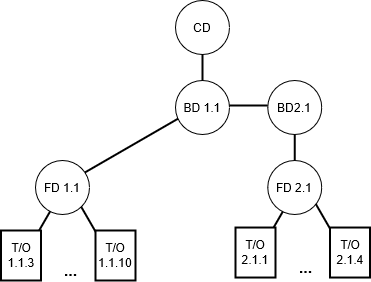

The diagram above was exported from draw.io. Its source (the exported page's mxGraphModel, read from the mxfile embedded in the PNG):
<mxGraphModel dx="1422" dy="801" grid="1" gridSize="10" guides="1" tooltips="1" connect="1" arrows="1" fold="1" page="1" pageScale="1" pageWidth="827" pageHeight="1169" math="0" shadow="0">
  <root>
    <mxCell id="0" />
    <mxCell id="1" parent="0" />
    <mxCell id="5LSJ9tc7J5nb2hZejLMM-6" style="edgeStyle=none;rounded=0;orthogonalLoop=1;jettySize=auto;html=1;exitX=0;exitY=0.5;exitDx=0;exitDy=0;exitPerimeter=0;entryX=0.5;entryY=0;entryDx=0;entryDy=0;endArrow=dash;endFill=0;" edge="1" parent="1" source="5LSJ9tc7J5nb2hZejLMM-5" target="5LSJ9tc7J5nb2hZejLMM-2">
      <mxGeometry relative="1" as="geometry" />
    </mxCell>
    <mxCell id="5LSJ9tc7J5nb2hZejLMM-5" value="" style="line;strokeWidth=2;html=1;sketch=0;fillColor=none;rotation=-90;" vertex="1" parent="1">
      <mxGeometry x="370.5" y="193.5" width="33" height="10" as="geometry" />
    </mxCell>
    <mxCell id="5LSJ9tc7J5nb2hZejLMM-1" value="CD" style="ellipse;whiteSpace=wrap;html=1;aspect=fixed;" vertex="1" parent="1">
      <mxGeometry x="360" y="130" width="54" height="54" as="geometry" />
    </mxCell>
    <mxCell id="5LSJ9tc7J5nb2hZejLMM-7" value="" style="line;strokeWidth=2;html=1;sketch=0;fillColor=none;rotation=-30;" vertex="1" parent="1">
      <mxGeometry x="260" y="271" width="110.5" height="9" as="geometry" />
    </mxCell>
    <mxCell id="5LSJ9tc7J5nb2hZejLMM-9" value="" style="line;strokeWidth=2;html=1;sketch=0;fillColor=none;rotation=-180;" vertex="1" parent="1">
      <mxGeometry x="398.75" y="230" width="53.5" height="10" as="geometry" />
    </mxCell>
    <mxCell id="5LSJ9tc7J5nb2hZejLMM-2" value="BD 1.1" style="ellipse;whiteSpace=wrap;html=1;aspect=fixed;" vertex="1" parent="1">
      <mxGeometry x="360" y="210" width="54" height="54" as="geometry" />
    </mxCell>
    <mxCell id="5LSJ9tc7J5nb2hZejLMM-11" value="" style="line;strokeWidth=2;html=1;sketch=0;fillColor=none;rotation=-60;" vertex="1" parent="1">
      <mxGeometry x="210" y="350" width="33" height="10" as="geometry" />
    </mxCell>
    <mxCell id="5LSJ9tc7J5nb2hZejLMM-12" value="T/O 1.1.3" style="rounded=0;whiteSpace=wrap;html=1;strokeColor=#000000;strokeWidth=2;direction=south;" vertex="1" parent="1">
      <mxGeometry x="185.5" y="360" width="40" height="50" as="geometry" />
    </mxCell>
    <mxCell id="5LSJ9tc7J5nb2hZejLMM-14" value="" style="line;strokeWidth=2;html=1;sketch=0;fillColor=none;rotation=-120;" vertex="1" parent="1">
      <mxGeometry x="254.75" y="346.97" width="40" height="10" as="geometry" />
    </mxCell>
    <mxCell id="5LSJ9tc7J5nb2hZejLMM-13" value="T/O 1.1.10" style="rounded=0;whiteSpace=wrap;html=1;strokeColor=#000000;strokeWidth=2;direction=south;" vertex="1" parent="1">
      <mxGeometry x="280" y="360" width="40" height="50" as="geometry" />
    </mxCell>
    <mxCell id="5LSJ9tc7J5nb2hZejLMM-15" value="&lt;font size=&quot;1&quot;&gt;&lt;b style=&quot;font-size: 16px&quot;&gt;...&lt;/b&gt;&lt;/font&gt;" style="text;html=1;align=center;verticalAlign=middle;resizable=0;points=[];autosize=1;strokeColor=none;" vertex="1" parent="1">
      <mxGeometry x="240" y="390" width="30" height="20" as="geometry" />
    </mxCell>
    <mxCell id="5LSJ9tc7J5nb2hZejLMM-3" value="FD 1.1" style="ellipse;whiteSpace=wrap;html=1;aspect=fixed;" vertex="1" parent="1">
      <mxGeometry x="220" y="290" width="54" height="54" as="geometry" />
    </mxCell>
    <mxCell id="5LSJ9tc7J5nb2hZejLMM-16" value="" style="line;strokeWidth=2;html=1;sketch=0;fillColor=none;rotation=-60;" vertex="1" parent="1">
      <mxGeometry x="444.5" y="347.03" width="33" height="10" as="geometry" />
    </mxCell>
    <mxCell id="5LSJ9tc7J5nb2hZejLMM-17" value="T/O 2.1.1" style="rounded=0;whiteSpace=wrap;html=1;strokeColor=#000000;strokeWidth=2;direction=south;" vertex="1" parent="1">
      <mxGeometry x="420" y="357.03" width="40" height="50" as="geometry" />
    </mxCell>
    <mxCell id="5LSJ9tc7J5nb2hZejLMM-18" value="" style="line;strokeWidth=2;html=1;sketch=0;fillColor=none;rotation=-120;" vertex="1" parent="1">
      <mxGeometry x="489.25" y="344" width="40" height="10" as="geometry" />
    </mxCell>
    <mxCell id="5LSJ9tc7J5nb2hZejLMM-19" value="&lt;div&gt;T/O &lt;br&gt;&lt;/div&gt;&lt;div&gt;2.1.4&lt;br&gt;&lt;/div&gt;" style="rounded=0;whiteSpace=wrap;html=1;strokeColor=#000000;strokeWidth=2;direction=south;" vertex="1" parent="1">
      <mxGeometry x="514.5" y="357.03" width="40" height="50" as="geometry" />
    </mxCell>
    <mxCell id="5LSJ9tc7J5nb2hZejLMM-20" value="&lt;font size=&quot;1&quot;&gt;&lt;b style=&quot;font-size: 16px&quot;&gt;...&lt;/b&gt;&lt;/font&gt;" style="text;html=1;align=center;verticalAlign=middle;resizable=0;points=[];autosize=1;strokeColor=none;" vertex="1" parent="1">
      <mxGeometry x="474.5" y="387.03" width="30" height="20" as="geometry" />
    </mxCell>
    <mxCell id="5LSJ9tc7J5nb2hZejLMM-26" value="" style="line;strokeWidth=2;html=1;sketch=0;fillColor=none;rotation=-90;" vertex="1" parent="1">
      <mxGeometry x="462.75" y="271" width="33" height="10" as="geometry" />
    </mxCell>
    <mxCell id="5LSJ9tc7J5nb2hZejLMM-10" value="BD2.1" style="ellipse;whiteSpace=wrap;html=1;aspect=fixed;" vertex="1" parent="1">
      <mxGeometry x="452.25" y="210" width="54" height="54" as="geometry" />
    </mxCell>
    <mxCell id="5LSJ9tc7J5nb2hZejLMM-27" value="FD 2.1" style="ellipse;whiteSpace=wrap;html=1;aspect=fixed;" vertex="1" parent="1">
      <mxGeometry x="452.25" y="290" width="54" height="54" as="geometry" />
    </mxCell>
  </root>
</mxGraphModel>